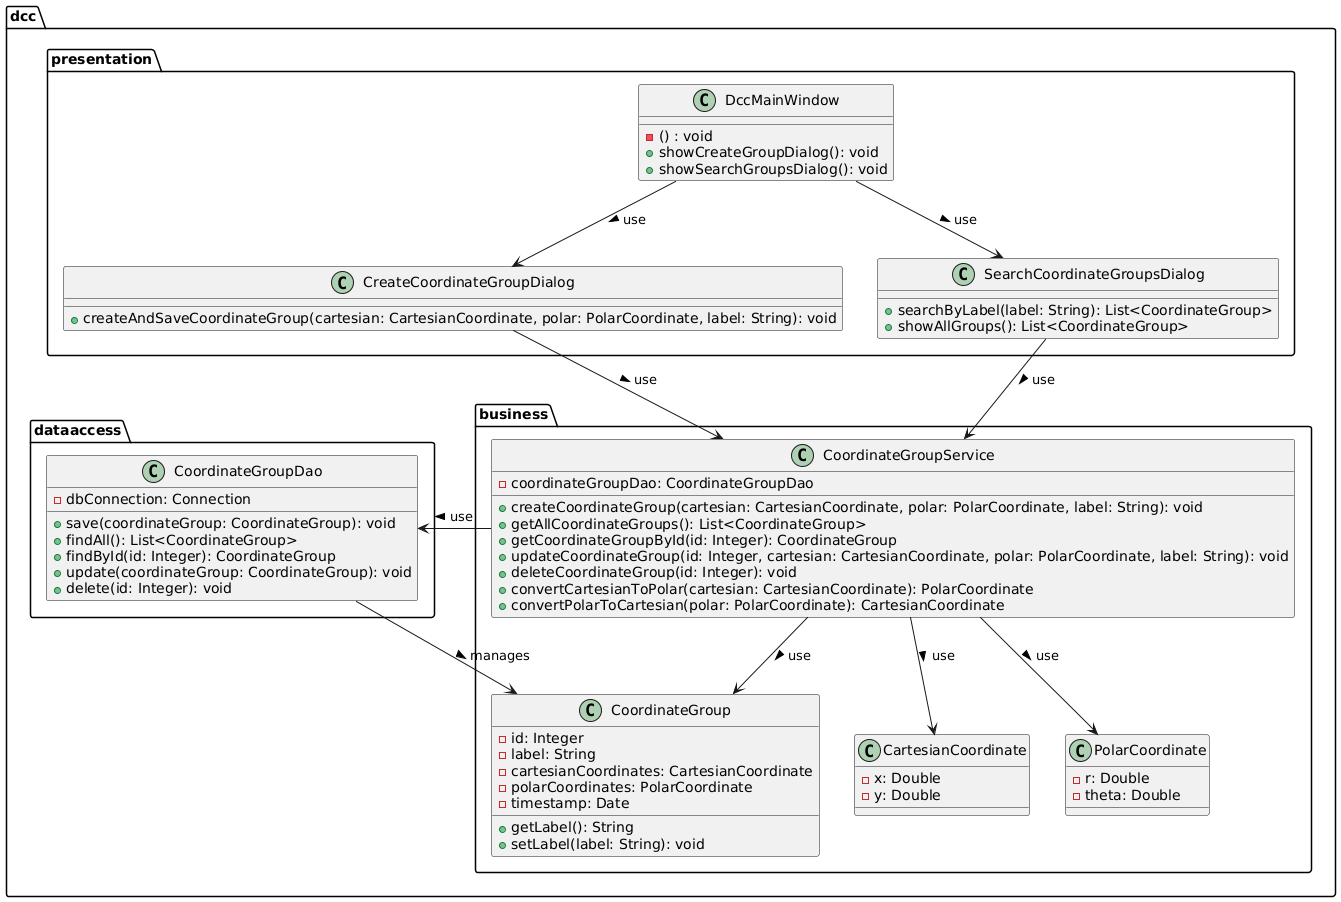

The diagram above was rendered by PlantUML. Its source (embedded in the PNG):
@startuml DCC Class Diagram

' Packages
package "dcc.presentation" {
    class DccMainWindow {
        - () : void
        + showCreateGroupDialog(): void
        + showSearchGroupsDialog(): void
    }
    
    class CreateCoordinateGroupDialog {
        + createAndSaveCoordinateGroup(cartesian: CartesianCoordinate, polar: PolarCoordinate, label: String): void
    }

    class SearchCoordinateGroupsDialog {
        + searchByLabel(label: String): List<CoordinateGroup>
        + showAllGroups(): List<CoordinateGroup>
    }
}

package "dcc.business" {
    class CoordinateGroupService {
        - coordinateGroupDao: CoordinateGroupDao
        
        + createCoordinateGroup(cartesian: CartesianCoordinate, polar: PolarCoordinate, label: String): void
        + getAllCoordinateGroups(): List<CoordinateGroup>
        + getCoordinateGroupById(id: Integer): CoordinateGroup
        + updateCoordinateGroup(id: Integer, cartesian: CartesianCoordinate, polar: PolarCoordinate, label: String): void
        + deleteCoordinateGroup(id: Integer): void
        + convertCartesianToPolar(cartesian: CartesianCoordinate): PolarCoordinate
        + convertPolarToCartesian(polar: PolarCoordinate): CartesianCoordinate
    }
    
    class CoordinateGroup {
        - id: Integer
        - label: String
        - cartesianCoordinates: CartesianCoordinate
        - polarCoordinates: PolarCoordinate
        - timestamp: Date
        
        + getLabel(): String
        + setLabel(label: String): void
    }

    class CartesianCoordinate {
        - x: Double
        - y: Double
    }
    
    class PolarCoordinate {
        - r: Double
        - theta: Double
    }
}

package "dcc.dataaccess" {
    class CoordinateGroupDao {
        - dbConnection: Connection
        
        + save(coordinateGroup: CoordinateGroup): void
        + findAll(): List<CoordinateGroup>
        + findById(id: Integer): CoordinateGroup
        + update(coordinateGroup: CoordinateGroup): void
        + delete(id: Integer): void
    }
}

' Associations

DccMainWindow --> CreateCoordinateGroupDialog : use >
DccMainWindow --> SearchCoordinateGroupsDialog : use >

CreateCoordinateGroupDialog --> CoordinateGroupService : use >
SearchCoordinateGroupsDialog --> CoordinateGroupService : use >

CoordinateGroupService --> CoordinateGroupDao : use >
CoordinateGroupService --> CartesianCoordinate : use >
CoordinateGroupService --> PolarCoordinate : use >
CoordinateGroupService --> CoordinateGroup : use > 

CoordinateGroupDao --> CoordinateGroup : manages > 

@enduml